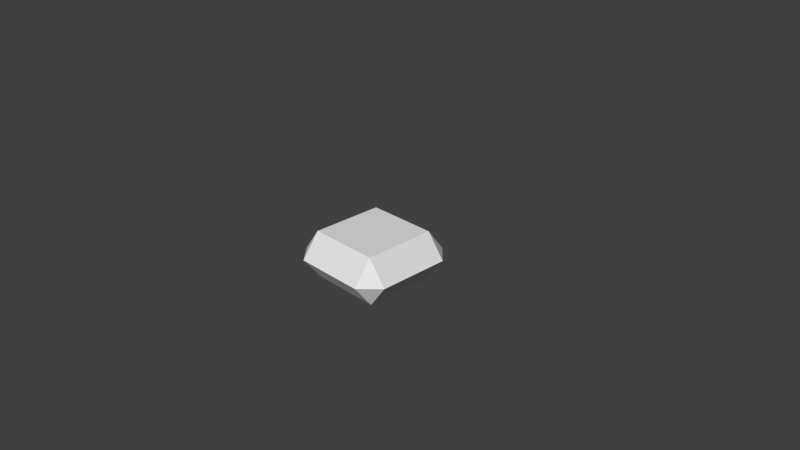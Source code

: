 # Source: Quartz_flat_textured.blend  (saved by Blender 2.76.0; exported with 4.5.12 LTS)
import bpy
from mathutils import Matrix  # noqa: F401  (used for matrix-valued properties, if any)

bpy.ops.wm.read_factory_settings(use_empty=True)
scene = bpy.context.scene
scene.name = 'Scene'

# ---- collections
col_collection_1 = bpy.data.collections.new('Collection 1'); scene.collection.children.link(col_collection_1)

# ---- materials (node trees are filled in below, after node groups)
mat_material = bpy.data.materials.new('Material')
mat_material.alpha_threshold = 0.0
mat_material.use_transparent_shadow = False
mat_material.roughness = 0.5
mat_material.line_color = (0.0, 0.0, 0.0, 1.0)

# ---- material node trees

# ---- world
world_world = bpy.data.worlds.new('World'); scene.world = world_world
world_world.color = (0.05088, 0.05088, 0.05088)
world_world.use_sun_shadow = False
world_world.sun_shadow_jitter_overblur = 0.0
world_world.cycles.sampling_method = 'MANUAL'
world_world.cycles.sample_map_resolution = 256

# ---- cameras
cam_camera = bpy.data.cameras.new('Camera')
cam_camera.clip_end = 100.0
cam_camera.lens = 35.0
cam_camera.sensor_width = 32.0
cam_camera.sensor_height = 18.0
cam_camera.ortho_scale = 7.314
cam_camera.dof.focus_distance = 0.0
cam_camera.dof.aperture_fstop = 128.0

# ---- meshes
me_cube = bpy.data.meshes.new('Cube')
me_cube.from_pydata([(0.5, 0.5, -0.33), (0.5, -0.5, -0.33), (-0.5, -0.5, -0.33), (-0.5, 0.5, -0.33), (0.75, -0.5, -1.788e-07), (-0.5, 0.75, -1.788e-07), (-0.5, -0.75, -1.788e-07), (-0.75, 0.5, -1.788e-07), (0.75, 0.5, -1.788e-07), (0.5, 0.75, -1.788e-07), (0.5, -0.75, -1.788e-07), (-0.75, -0.5, -1.788e-07), (-0.5, 0.5, 0.33), (0.5, 0.5, 0.33), (0.5, -0.5, 0.33), (-0.5, -0.5, 0.33)], [], [(0, 1, 2, 3), (6, 15, 11), (8, 9, 13), (1, 4, 10), (11, 2, 6), (1, 0, 8, 4), (3, 7, 5), (0, 3, 5, 9), (15, 12, 7, 11), (8, 13, 14, 4), (15, 14, 13, 12), (7, 12, 5), (8, 0, 9), (13, 9, 5, 12), (10, 4, 14), (2, 11, 7, 3), (2, 1, 10, 6), (10, 14, 15, 6)])
_uv = me_cube.uv_layers.new(name='UVMap')
_uv.uv.foreach_set('vector', [0.1667, 0.08333, 0.8333, 0.08333, 0.8333, 0.4167, 0.1667, 0.4167, 7.947e-08, 0.9167, 0.1667, 0.9167, 0.1667, 1.0, 0.8333, 0.5, 1.0, 0.5833, 0.8333, 0.5833, 0.8333, 0.08333, 0.8333, 0.0, 1.0, 0.08333, 0.8333, 0.5, 0.8333, 0.4167, 1.0, 0.4167, 0.8333, 0.08333, 0.1667, 0.08333, 0.1667, 3.974e-08, 0.8333, 0.0, 0.1667, 0.4167, 0.1667, 0.5, 7.947e-08, 0.4167, 0.1667, 0.08333, 0.1667, 0.4167, 7.947e-08, 0.4167, 0.0, 0.08333, 0.1667, 0.9167, 0.8333, 0.9167, 0.8333, 1.0, 0.1667, 1.0, 0.8333, 0.5, 0.8333, 0.5833, 0.1667, 0.5833, 0.1667, 0.5, 0.1667, 0.9167, 0.1667, 0.5833, 0.8333, 0.5833, 0.8333, 0.9167, 0.8333, 1.0, 0.8333, 0.9167, 1.0, 0.9167, 0.1667, 3.974e-08, 0.1667, 0.08333, 0.0, 0.08333, 0.8333, 0.5833, 1.0, 0.5833, 1.0, 0.9167, 0.8333, 0.9167, 0.0, 0.5833, 0.1667, 0.5, 0.1667, 0.5833, 0.8333, 0.4167, 0.8333, 0.5, 0.1667, 0.5, 0.1667, 0.4167, 0.8333, 0.4167, 0.8333, 0.08333, 1.0, 0.08333, 1.0, 0.4167, 0.0, 0.5833, 0.1667, 0.5833, 0.1667, 0.9167, 7.947e-08, 0.9167])
me_cube.materials.append(mat_material)
me_cube.use_remesh_preserve_volume = False
me_cube.use_remesh_preserve_attributes = False
me_cube.use_mirror_vertex_groups = False
me_cube.update()

# ---- objects
ob_cube = bpy.data.objects.new('Cube', me_cube)
ob_camera = bpy.data.objects.new('Camera', cam_camera)

# ---- transforms, parenting, visibility, modifiers, constraints
ob_cube.location = (-1.594e-08, 0.0, 1.788e-07)
ob_cube.lock_rotations_4d = False
ob_cube.empty_display_type = 'ARROWS'
ob_cube.lineart.crease_threshold = 0.0
ob_camera.location = (7.481, -6.508, 5.344)
ob_camera.rotation_euler = (1.109, 0.01082, 0.8149)
ob_camera.lock_rotations_4d = False
ob_camera.empty_display_type = 'ARROWS'
ob_camera.color = (0.0, 0.0, 0.0, 0.0)
ob_camera.display_type = 'WIRE'
ob_camera.lineart.crease_threshold = 0.0

# ---- collection membership
col_collection_1.objects.link(ob_cube)
col_collection_1.objects.link(ob_camera)

# ---- scene / render settings (as saved in the file)
scene.camera = ob_camera
scene.frame_start = 1; scene.frame_end = 250; scene.frame_set(1)
scene.render.engine = 'BLENDER_EEVEE_NEXT'
scene.render.resolution_percentage = 50
scene.render.dither_intensity = 0.0
scene.cycles.use_denoising = False
scene.cycles.samples = 10
scene.cycles.sampling_pattern = 'TABULATED_SOBOL'
scene.cycles.light_sampling_threshold = 0.0
scene.cycles.use_adaptive_sampling = False
scene.cycles.use_light_tree = False
scene.cycles.blur_glossy = 0.0
scene.cycles.pixel_filter_type = 'GAUSSIAN'
scene.cycles.sample_clamp_indirect = 0.0
scene.view_settings.view_transform = 'Standard'
bpy.context.view_layer.update()

# ---- added for rendering (the .blend has no usable light): sun
light_auto_sun = bpy.data.lights.new('AutoSun', 'SUN')
light_auto_sun.energy = 3.0
light_auto_sun.angle = 0.0523599
ob_auto_sun = bpy.data.objects.new('AutoSun', light_auto_sun)
scene.collection.objects.link(ob_auto_sun)
ob_auto_sun.rotation_euler = (0.872665, 0.174533, 0.523599)
bpy.context.view_layer.update()
